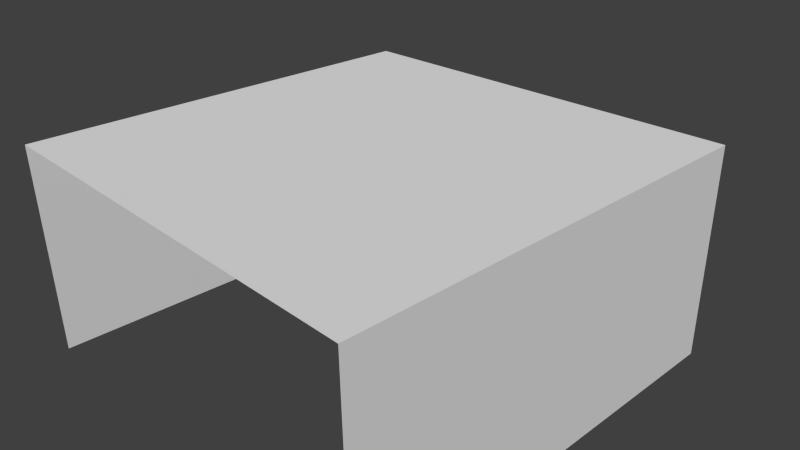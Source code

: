 # Source: floor2.blend  (saved by Blender 2.70.0; exported with 4.5.12 LTS)
import bpy
from mathutils import Matrix  # noqa: F401  (used for matrix-valued properties, if any)

bpy.ops.wm.read_factory_settings(use_empty=True)
scene = bpy.context.scene
scene.name = 'Scene'

# ---- collections
col_collection_1 = bpy.data.collections.new('Collection 1'); scene.collection.children.link(col_collection_1)

# ---- materials (node trees are filled in below, after node groups)
mat_pasto = bpy.data.materials.new('pasto')
mat_pasto.alpha_threshold = 0.0
mat_pasto.use_transparent_shadow = False
mat_pasto.roughness = 0.5
mat_pasto.line_color = (0.0, 0.0, 0.0, 1.0)
mat_tierra = bpy.data.materials.new('tierra')
mat_tierra.alpha_threshold = 0.0
mat_tierra.use_transparent_shadow = False
mat_tierra.preview_render_type = 'FLAT'
mat_tierra.roughness = 0.5
mat_tierra.line_color = (0.0, 0.0, 0.0, 1.0)

# ---- material node trees

# ---- world
world_world = bpy.data.worlds.new('World'); scene.world = world_world
world_world.color = (0.05088, 0.05088, 0.05088)
world_world.use_sun_shadow = False
world_world.sun_shadow_jitter_overblur = 0.0
world_world.cycles.sampling_method = 'MANUAL'
world_world.cycles.sample_map_resolution = 256

# ---- cameras
cam_camera = bpy.data.cameras.new('Camera')
cam_camera.clip_end = 100.0
cam_camera.lens = 35.0
cam_camera.sensor_width = 32.0
cam_camera.sensor_height = 18.0
cam_camera.ortho_scale = 7.314
cam_camera.dof.focus_distance = 0.0
cam_camera.dof.aperture_fstop = 128.0

# ---- meshes
me_cube = bpy.data.meshes.new('Cube')
me_cube.from_pydata([(1.0, 1.0, -1.0), (1.0, -1.0, -1.0), (-1.0, -1.0, -1.0), (-1.0, 1.0, -1.0), (1.0, 1.0, 1.0), (1.0, -1.0, 1.0), (-1.0, -1.0, 1.0), (-1.0, 1.0, 1.0)], [], [(4, 7, 6, 5), (0, 4, 5, 1), (2, 6, 7, 3), (4, 0, 3, 7)])
me_cube.polygons.foreach_set('material_index', [0, 1, 0, 0])
_uv = me_cube.uv_layers.new(name='UVMap')
_uv.uv.foreach_set('vector', [-0.7155, -0.2099, 1.212, -0.2099, 1.212, 1.714, -0.7155, 1.714, 2.447, 0.0, 2.447, 1.0, -1.192e-07, 1.0, 0.0, -1.192e-07, 2.447, 0.0, 2.447, 1.0, -1.192e-07, 1.0, 0.0, -1.192e-07, -5.96e-08, 1.0, 0.0, -5.96e-08, 2.447, 0.0, 2.447, 1.0])
me_cube.materials.append(mat_pasto)
me_cube.materials.append(mat_tierra)
me_cube.use_remesh_preserve_volume = False
me_cube.use_remesh_preserve_attributes = False
me_cube.use_mirror_vertex_groups = False
me_cube.update()

# ---- objects
ob_cube = bpy.data.objects.new('Cube', me_cube)
ob_camera = bpy.data.objects.new('Camera', cam_camera)

# ---- transforms, parenting, visibility, modifiers, constraints
ob_cube.location = (0.0, 0.0, 0.0)
ob_cube.scale = (3.0, 3.0, 1.5)
ob_cube.lock_rotations_4d = False
ob_cube.empty_display_type = 'ARROWS'
ob_cube.lineart.crease_threshold = 0.0
ob_camera.location = (7.481, -6.508, 5.344)
ob_camera.rotation_euler = (1.109, 0.01082, 0.8149)
ob_camera.lock_rotations_4d = False
ob_camera.empty_display_type = 'ARROWS'
ob_camera.color = (0.0, 0.0, 0.0, 0.0)
ob_camera.display_type = 'WIRE'
ob_camera.lineart.crease_threshold = 0.0

# ---- collection membership
col_collection_1.objects.link(ob_cube)
col_collection_1.objects.link(ob_camera)

# ---- scene / render settings (as saved in the file)
scene.camera = ob_camera
scene.frame_start = 1; scene.frame_end = 250; scene.frame_set(223)
scene.render.engine = 'BLENDER_EEVEE_NEXT'
scene.render.image_settings.color_mode = 'RGB'
scene.render.image_settings.compression = 90
scene.render.resolution_percentage = 50
scene.render.dither_intensity = 0.0
scene.cycles.use_denoising = False
scene.cycles.samples = 10
scene.cycles.sampling_pattern = 'TABULATED_SOBOL'
scene.cycles.light_sampling_threshold = 0.0
scene.cycles.use_adaptive_sampling = False
scene.cycles.use_light_tree = False
scene.cycles.blur_glossy = 0.0
scene.cycles.volume_bounces = 1
scene.cycles.pixel_filter_type = 'GAUSSIAN'
scene.cycles.sample_clamp_indirect = 0.0
scene.view_settings.view_transform = 'Standard'
bpy.context.view_layer.update()

# ---- added for rendering (the .blend has no usable light): sun
light_auto_sun = bpy.data.lights.new('AutoSun', 'SUN')
light_auto_sun.energy = 3.0
light_auto_sun.angle = 0.0523599
ob_auto_sun = bpy.data.objects.new('AutoSun', light_auto_sun)
scene.collection.objects.link(ob_auto_sun)
ob_auto_sun.rotation_euler = (0.872665, 0.174533, 0.523599)
bpy.context.view_layer.update()

